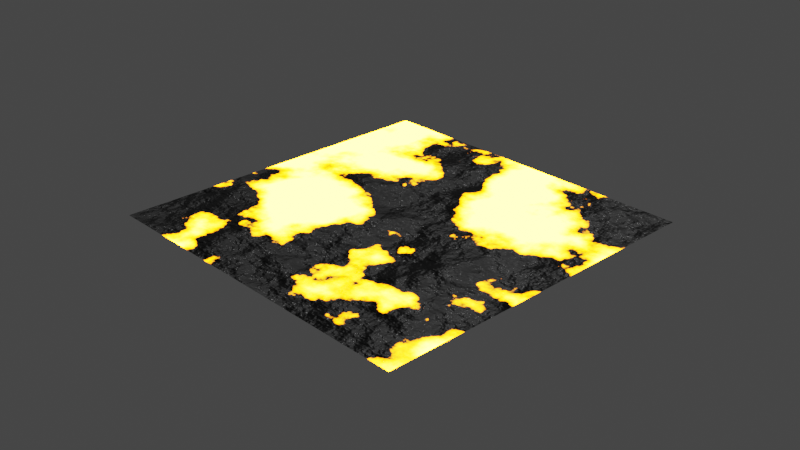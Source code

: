 # Source: Lava.blend  (saved by Blender 3.6.11; exported with 4.5.12 LTS)
import bpy
from mathutils import Matrix  # noqa: F401  (used for matrix-valued properties, if any)

bpy.ops.wm.read_factory_settings(use_empty=True)
scene = bpy.context.scene
scene.name = 'Scene'

# ---- collections
col_collection = bpy.data.collections.new('Collection'); scene.collection.children.link(col_collection)

# ---- images (referenced by path relative to the original .blend; pixels are not part of the script)
import os
ASSET_DIR = os.environ.get("B2B_ASSET_DIR", "")  # directory of the original .blend (textures are referenced by path, not embedded)
HERE = os.path.dirname(os.path.abspath(__file__))  # packed textures are extracted next to this script under _unpacked/

def load_image(name, relpath, width, height, colorspace="sRGB"):
    """Load a texture the original file referenced (path relative to the .blend, or extracted next to this script)."""
    p = next((c for c in (os.path.join(HERE, relpath), os.path.join(ASSET_DIR, relpath)) if relpath and os.path.exists(c)), "")
    if p:
        img = bpy.data.images.load(p, check_existing=True)
        img.name = name
    else:  # same state as the original file: an image datablock whose file is absent (Cycles renders it pink)
        img = bpy.data.images.new(name, width, height)
        img.source = "FILE"
        img.filepath = "//" + (relpath or name)
    img.colorspace_settings.name = colorspace
    return img
img_lava = load_image('lava', '', 1024, 1024, 'sRGB')

# ---- materials (node trees are filled in below, after node groups)
mat_material = bpy.data.materials.new('Material')
mat_material.alpha_threshold = 0.0
mat_material.roughness = 0.5
mat_material.line_color = (0.0, 0.0, 0.0, 1.0)

# ---- material node trees
mat_material.use_nodes = True; mat_material.node_tree.nodes.clear()
_N = mat_material.node_tree.nodes; _L = mat_material.node_tree.links
n0 = _N.new('ShaderNodeBump'); n0.name = 'Bump'; n0.location = (-834, -1)
n0.inputs[1].default_value = 5.0
n0.inputs[2].default_value = 1.0
n1 = _N.new('ShaderNodeBsdfPrincipled'); n1.name = 'Principled BSDF'; n1.location = (-568, 174)
n1.distribution = 'GGX'
n1.subsurface_method = 'RANDOM_WALK_SKIN'
n1.inputs[0].default_value = (0.06848, 0.06848, 0.06848, 1.0)
n1.inputs[2].default_value = 0.2
n1.inputs[3].default_value = 1.45
n1.inputs[13].default_value = 0.2
n1.inputs[27].default_value = (0.0, 0.0, 0.0, 1.0)
n1.inputs[28].default_value = 1.0
n2 = _N.new('ShaderNodeEmission'); n2.name = 'Emission'; n2.location = (-276, -49)
n2.inputs[0].default_value = (1.0, 0.2307, 0.0, 1.0)
n2.inputs[1].default_value = 100.0
n3 = _N.new('ShaderNodeOutputMaterial'); n3.name = 'Material Output'; n3.location = (63, 220)
n4 = _N.new('ShaderNodeMixShader'); n4.name = 'Mix Shader'; n4.location = (-127, 215)
n5 = _N.new('ShaderNodeTexNoise'); n5.name = 'Noise Texture'; n5.location = (-1065, 227)
n5.inputs[2].default_value = 3.0
n5.inputs[3].default_value = 6.0
n6 = _N.new('ShaderNodeValToRGB'); n6.name = 'Color Ramp'; n6.location = (-848, 273)
while len(n6.color_ramp.elements) > 1: n6.color_ramp.elements.remove(n6.color_ramp.elements[-1])
n6.color_ramp.elements[0].position = 0.45; n6.color_ramp.elements[0].color = (0.0, 0.0, 0.0, 1.0)
_e = n6.color_ramp.elements.new(0.53); _e.color = (1.0, 1.0, 1.0, 1.0)
_e = n6.color_ramp.elements.new(0.94); _e.color = (1.0, 1.0, 1.0, 1.0)
_e = n6.color_ramp.elements.new(1.0); _e.color = (0.1248, 0.1248, 0.1248, 1.0)
n7 = _N.new('ShaderNodeTexImage'); n7.name = 'Image Texture'; n7.location = (-9, -104)
n7.image = img_lava
_L.new(n5.outputs[0], n6.inputs[0])
_L.new(n6.outputs[0], n4.inputs[0])
_L.new(n2.outputs[0], n4.inputs[2])
_L.new(n1.outputs[0], n4.inputs[1])
_L.new(n0.outputs[0], n1.inputs[5])
_L.new(n4.outputs[0], n3.inputs[0])
_L.new(n5.outputs[1], n0.inputs[3])
n3.is_active_output = True

# ---- world
world_world = bpy.data.worlds.new('World'); scene.world = world_world
world_world.use_nodes = True; world_world.node_tree.nodes.clear()
_N = world_world.node_tree.nodes; _L = world_world.node_tree.links
n0 = _N.new('ShaderNodeOutputWorld'); n0.name = 'World Output'; n0.location = (300, 300)
n1 = _N.new('ShaderNodeBackground'); n1.name = 'Background'; n1.location = (10, 300)
n1.inputs[0].default_value = (0.05088, 0.05088, 0.05088, 1.0)
_L.new(n1.outputs[0], n0.inputs[0])
n0.is_active_output = True
world_world.color = (0.05088, 0.05088, 0.05088)
world_world.use_sun_shadow = False
world_world.sun_shadow_jitter_overblur = 0.0

# ---- cameras
cam_camera = bpy.data.cameras.new('Camera')
cam_camera.clip_end = 100.0
cam_camera.ortho_scale = 7.314

# ---- lights
light_light = bpy.data.lights.new('Light', 'POINT')
light_light.transmission_factor = 0.0
light_light.energy = 1000.0
light_light.shadow_soft_size = 0.1
light_light.shadow_maximum_resolution = 0.006
light_light.use_absolute_resolution = True

# ---- meshes
me_plane = bpy.data.meshes.new('Plane')
me_plane.from_pydata([(-1.0, -1.0, 0.0), (1.0, -1.0, 0.0), (-1.0, 1.0, 0.0), (1.0, 1.0, 0.0)], [], [(0, 1, 3, 2)])
_uv = me_plane.uv_layers.new(name='UVMap')
_uv.uv.foreach_set('vector', [0.0, 0.0, 1.0, 0.0, 1.0, 1.0, 0.0, 1.0])
me_plane.materials.append(mat_material)
me_plane.update()

# ---- objects
ob_light = bpy.data.objects.new('Light', light_light)
ob_camera = bpy.data.objects.new('Camera', cam_camera)
ob_plane = bpy.data.objects.new('Plane', me_plane)

# ---- transforms, parenting, visibility, modifiers, constraints
ob_light.location = (4.076, 1.005, 5.904)
ob_light.rotation_euler = (0.6503, 0.05522, 1.866)
ob_light.lock_rotations_4d = False
ob_light.empty_display_type = 'ARROWS'
ob_light.color = (0.0, 0.0, 0.0, 0.0)
ob_light.lineart.crease_threshold = 0.0
ob_camera.location = (7.359, -6.926, 4.958)
ob_camera.rotation_euler = (1.109, 0.0, 0.8149)
ob_camera.lock_rotations_4d = False
ob_camera.empty_display_type = 'ARROWS'
ob_camera.color = (0.0, 0.0, 0.0, 0.0)
ob_camera.display_type = 'WIRE'
ob_camera.lineart.crease_threshold = 0.0
ob_plane.location = (0.0, 0.0, 0.0)
ob_plane.scale = (1.948, 1.948, 1.948)

# ---- collection membership
col_collection.objects.link(ob_light)
col_collection.objects.link(ob_camera)
col_collection.objects.link(ob_plane)

# ---- scene / render settings (as saved in the file)
scene.camera = ob_camera
scene.frame_start = 1; scene.frame_end = 250; scene.frame_set(1)
scene.render.engine = 'CYCLES'
scene.cycles.sampling_pattern = 'TABULATED_SOBOL'
scene.view_settings.view_transform = 'Filmic'
bpy.context.view_layer.update()
